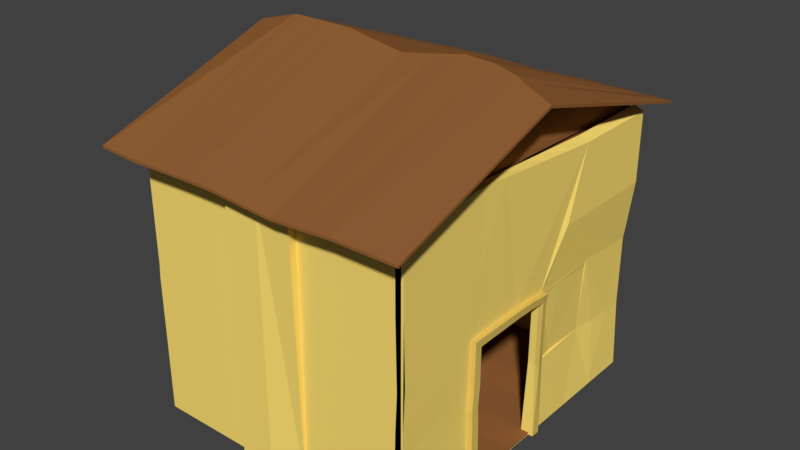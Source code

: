 # Source: casa_abandonada.blend  (saved by Blender 2.78.0; exported with 4.5.12 LTS)
import bpy
from mathutils import Matrix  # noqa: F401  (used for matrix-valued properties, if any)

bpy.ops.wm.read_factory_settings(use_empty=True)
scene = bpy.context.scene
scene.name = 'Scene'

# ---- collections
col_collection_1 = bpy.data.collections.new('Collection 1'); scene.collection.children.link(col_collection_1)

# ---- materials (node trees are filled in below, after node groups)
mat_material_002 = bpy.data.materials.new('Material.002')
mat_material_002.alpha_threshold = 0.0
mat_material_002.use_transparent_shadow = False
mat_material_002.diffuse_color = (0.2957, 0.1208, 0.03741, 1.0)
mat_material_002.roughness = 0.5
mat_material_001 = bpy.data.materials.new('Material.001')
mat_material_001.alpha_threshold = 0.0
mat_material_001.use_transparent_shadow = False
mat_material_001.diffuse_color = (1.0, 0.7508, 0.173, 1.0)
mat_material_001.roughness = 0.5
mat_material_004 = bpy.data.materials.new('Material.004')
mat_material_004.alpha_threshold = 0.0
mat_material_004.use_transparent_shadow = False
mat_material_004.diffuse_color = (0.7613, 0.5564, 0.1283, 1.0)
mat_material_004.roughness = 0.5
mat_material_003 = bpy.data.materials.new('Material.003')
mat_material_003.alpha_threshold = 0.0
mat_material_003.use_transparent_shadow = False
mat_material_003.diffuse_color = (0.3264, 0.1276, 0.0383, 1.0)
mat_material_003.roughness = 0.5

# ---- material node trees

# ---- world
world_world = bpy.data.worlds.new('World'); scene.world = world_world
world_world.color = (0.05088, 0.05088, 0.05088)
world_world.use_sun_shadow = False
world_world.sun_shadow_jitter_overblur = 0.0
world_world.cycles.sampling_method = 'MANUAL'

# ---- meshes
me_cube_000 = bpy.data.meshes.new('Cube.000')
me_cube_000.from_pydata([(-6.666, -6.992, 2.688), (-6.666, -6.992, 2.788), (-6.666, 6.992, 2.688), (-6.666, 6.992, 2.788), (6.55, -6.992, 2.688), (6.55, -6.992, 2.788), (6.55, 6.992, 2.688), (6.55, 6.992, 2.788), (-6.911, 0.0, 2.599), (-6.911, 0.0, 2.699), (6.305, 0.0, 2.599), (6.305, 0.0, 2.699)], [], [(8, 9, 3, 2), (2, 3, 7, 6), (10, 11, 5, 4), (4, 5, 1, 0), (8, 10, 4, 0), (11, 9, 1, 5), (7, 3, 9, 11), (2, 6, 10, 8), (6, 7, 11, 10), (0, 1, 9, 8)])
me_cube_000.materials.append(mat_material_002)
me_cube_000.use_remesh_preserve_volume = False
me_cube_000.use_remesh_preserve_attributes = False
me_cube_000.use_mirror_vertex_groups = False
me_cube_000.update()
me_cube_009 = bpy.data.meshes.new('Cube.009')
me_cube_009.from_pydata([(-7.816, -8.571, 0.9204), (-7.82, -8.571, 1.051), (-7.869, 8.571, 0.2452), (-7.866, 8.571, 0.3728), (8.054, -8.571, 0.9242), (8.056, -8.571, 1.055), (7.758, 8.571, 0.9242), (7.762, 8.571, 1.055), (-8.366, 0.0, 3.923), (-8.369, 0.0, 4.057), (8.225, -1.027, 4.066), (8.225, -1.033, 4.2), (6.493, 8.571, 0.9242), (6.495, 8.571, 1.055), (6.621, -8.571, 0.9242), (6.622, -8.571, 1.055), (6.514, -0.4352, 4.483), (6.514, -0.4433, 4.351), (6.22, 8.571, 0.9242), (6.293, -8.571, 1.055), (6.092, -0.2419, 4.446), (6.222, 8.571, 1.055), (6.292, -8.571, 0.9242), (6.092, -0.2336, 4.578), (-5.895, 8.571, 0.7702), (-5.888, -8.571, 0.9646), (-6.225, 0.0, 4.54), (-5.898, 8.571, 0.9006), (-5.888, -8.571, 0.834), (-6.228, 0.0, 4.671), (-5.528, 8.571, 0.9239), (-5.528, -8.571, 0.8381), (-5.847, 0.0, 4.699), (-5.528, 8.571, 0.7922), (-5.528, -8.571, 0.9686), (-5.847, 0.0, 4.568), (6.514, 0.0, 1.2), (6.092, 0.0, 1.2), (-5.847, 0.0, 1.255), (-6.243, 0.0, 1.255), (-4.036, 8.571, 0.9848), (-2.544, 8.571, 1.054), (-1.051, 8.571, 0.9896), (0.4411, 8.571, 0.9328), (1.933, 8.571, 0.9896), (3.426, 8.571, 1.054), (4.918, 8.571, 1.055), (-4.036, -8.571, 0.893), (-2.544, -8.571, 0.9242), (-1.051, -8.571, 0.9229), (0.4411, -8.571, 0.8152), (1.933, -8.571, 0.7211), (3.426, -8.571, 0.8152), (4.918, -8.571, 0.9229), (-4.354, 0.0, 4.699), (-2.861, -0.001974, 4.696), (-1.27, -0.1534, 4.504), (0.3086, -0.2793, 4.337), (1.715, -0.0002552, 4.504), (3.108, 0.2658, 4.696), (4.599, 0.1438, 4.699), (4.918, 8.571, 0.9242), (3.426, 8.571, 0.9234), (1.933, 8.571, 0.8588), (0.4411, 8.571, 0.8024), (-1.051, 8.571, 0.8588), (-2.544, 8.571, 0.9225), (-4.036, 8.571, 0.8534), (4.918, -8.571, 1.054), (3.426, -8.571, 0.9457), (1.933, -8.571, 0.8511), (0.4411, -8.571, 0.9457), (-1.051, -8.571, 1.054), (-2.544, -8.571, 1.055), (-4.036, -8.571, 1.023), (4.599, 0.1431, 4.568), (3.108, 0.2645, 4.565), (1.714, -0.002487, 4.374), (0.3076, -0.2787, 4.207), (-1.271, -0.1527, 4.374), (-2.861, -0.001901, 4.565), (-4.354, 0.0, 4.568)], [], [(8, 9, 3, 2), (12, 13, 7, 6), (10, 11, 5, 4), (28, 25, 1, 0), (17, 10, 4, 14), (29, 9, 1, 25), (27, 3, 9, 29), (12, 6, 10, 17), (6, 7, 11, 10), (0, 1, 9, 8), (20, 18, 37), (7, 13, 16, 11), (11, 16, 15, 5), (4, 5, 15, 14), (18, 21, 13, 12), (61, 46, 21, 18), (75, 20, 22, 53), (61, 18, 20, 75), (13, 21, 23, 16), (16, 23, 19, 15), (14, 15, 19, 22), (2, 24, 26, 8), (8, 26, 28, 0), (2, 3, 27, 24), (30, 27, 29, 32), (32, 29, 25, 34), (31, 34, 25, 28), (47, 74, 34, 31), (54, 32, 34, 74), (40, 30, 32, 54), (35, 31, 38), (24, 27, 30, 33), (18, 12, 36, 37), (37, 36, 14, 22), (17, 14, 36), (22, 20, 37), (12, 17, 36), (24, 33, 38, 39), (39, 38, 31, 28), (28, 26, 39), (33, 35, 38), (26, 24, 39), (21, 46, 60, 23), (46, 45, 59, 60), (45, 44, 58, 59), (44, 43, 57, 58), (43, 42, 56, 57), (42, 41, 55, 56), (41, 40, 54, 55), (23, 60, 68, 19), (60, 59, 69, 68), (59, 58, 70, 69), (58, 57, 71, 70), (57, 56, 72, 71), (56, 55, 73, 72), (55, 54, 74, 73), (22, 19, 68, 53), (53, 68, 69, 52), (52, 69, 70, 51), (51, 70, 71, 50), (50, 71, 72, 49), (49, 72, 73, 48), (48, 73, 74, 47), (33, 67, 81, 35), (67, 66, 80, 81), (66, 65, 79, 80), (65, 64, 78, 79), (64, 63, 77, 78), (63, 62, 76, 77), (62, 61, 75, 76), (35, 81, 47, 31), (81, 80, 48, 47), (80, 79, 49, 48), (79, 78, 50, 49), (78, 77, 51, 50), (77, 76, 52, 51), (76, 75, 53, 52), (33, 30, 40, 67), (67, 40, 41, 66), (66, 41, 42, 65), (65, 42, 43, 64), (64, 43, 44, 63), (63, 44, 45, 62), (62, 45, 46, 61)])
me_cube_009.materials.append(mat_material_002)
me_cube_009.use_remesh_preserve_volume = False
me_cube_009.use_remesh_preserve_attributes = False
me_cube_009.use_mirror_vertex_groups = False
me_cube_009.update()
me_cube_005 = bpy.data.meshes.new('Cube.005')
me_cube_005.from_pydata([(-6.998, -6.572, -3.575), (-6.998, -6.97, -3.575), (-6.748, -6.572, 0.1234), (-6.614, -6.97, 0.1234), (6.998, -6.572, -3.575), (6.998, -6.97, -3.575), (6.998, -6.572, 0.1234), (6.998, -6.97, 0.1234), (-6.808, 9.496, -3.575), (-6.875, 9.097, -3.575), (-6.622, 9.496, 0.08253), (-6.622, 9.097, 0.08253), (6.998, 9.496, -3.575), (6.998, 9.097, -3.575), (6.998, 9.496, 0.1398), (6.998, 9.097, 0.1398), (-6.622, 9.496, -0.01283), (-6.622, 9.097, -0.01283), (6.998, 9.496, 0.02059), (6.998, 9.097, 0.02059), (6.292, 9.496, 0.08253), (6.292, 9.097, 0.08253), (6.292, 9.496, -3.575), (6.292, 9.097, -3.575), (6.292, 9.097, -0.01283), (6.292, 9.496, -0.01283), (-6.998, -6.77, -3.589), (-6.998, -6.77, -3.496), (-6.809, 9.494, -3.589), (-6.848, 9.494, -3.496), (6.998, -6.967, -3.589), (6.998, -6.967, -3.496), (6.998, 9.494, -3.589), (6.998, 9.494, -3.496), (-6.998, 6.707, -3.589), (-6.815, 3.92, -3.589), (-6.815, -1.393, -3.589), (-6.998, -4.18, -3.589), (-6.998, -4.18, -3.496), (-6.815, -1.393, -3.496), (-6.815, 3.92, -3.496), (-6.998, 6.707, -3.496), (6.998, -4.18, -3.589), (6.998, -1.393, -3.589), (6.998, 3.92, -3.589), (6.998, 6.707, -3.589), (6.998, 6.707, -3.496), (6.998, 3.92, -3.496), (6.998, -1.393, -3.496), (6.998, -4.18, -3.496), (3.499, 9.494, -3.589), (-1.882e-06, 9.494, -3.589), (-3.499, 9.494, -3.589), (-3.499, 9.494, -3.496), (-1.831e-06, 9.494, -3.496), (3.499, 9.494, -3.496), (-3.499, -6.77, -3.589), (-1.882e-06, -6.967, -3.589), (3.499, -6.967, -3.589), (3.499, -6.967, -3.496), (-1.831e-06, -6.967, -3.496), (-3.499, -6.77, -3.496), (-3.499, 6.707, -3.496), (-1.831e-06, 6.707, -3.496), (3.499, 6.707, -3.496), (-3.456, 3.92, -3.446), (-1.814e-06, 3.92, -3.452), (3.499, 3.92, -3.496), (-3.499, -1.393, -3.452), (-1.814e-06, -1.393, -3.452), (3.499, -1.393, -3.496), (-3.499, -4.18, -3.496), (-1.831e-06, -4.18, -3.496), (3.499, -4.18, -3.496), (3.499, 6.707, -3.589), (-1.882e-06, 6.707, -3.589), (-3.499, 6.707, -3.589), (3.499, 3.92, -3.589), (-1.859e-06, 3.92, -3.527), (3.499, -1.393, -3.589), (-1.859e-06, -1.393, -3.527), (3.499, -4.18, -3.589), (-1.882e-06, -4.18, -3.589), (-3.499, -4.18, -3.589), (3.873, 6.707, -3.589), (3.873, 3.92, -3.589), (3.499, 6.707, -3.708), (3.499, 3.92, -3.708), (3.873, 6.707, -3.708), (3.873, 3.92, -3.708), (3.944, -1.393, -3.589), (3.94, -4.18, -3.589), (3.499, -1.393, -3.71), (3.499, -4.18, -3.71), (3.944, -1.393, -3.71), (3.94, -4.18, -3.71), (3.978, 6.707, -3.496), (3.986, -4.18, -3.496), (3.983, -1.393, -3.496), (3.988, -6.967, -3.496), (3.981, 3.92, -3.496), (3.976, 9.494, -3.496), (-0.4474, -6.967, -3.496), (-0.46, 9.494, -3.496), (-0.4575, 6.707, -3.496), (-0.455, 3.92, -3.472), (-0.4525, -1.393, -3.472), (-0.4499, -4.18, -3.496), (-1.831e-06, -4.645, -3.496), (3.986, -4.696, -3.496), (3.499, -4.689, -3.496), (-0.4495, -4.64, -3.496), (-1.831e-06, 7.237, -3.496), (3.978, 7.29, -3.496), (3.499, 7.283, -3.496), (-0.4581, 7.231, -3.496), (-1.824e-06, -0.8629, -3.478), (3.499, -0.8916, -3.496), (-0.453, -0.8592, -3.489), (3.983, -0.8956, -3.496), (-0.4545, 3.391, -3.489), (3.499, 3.392, -3.496), (3.981, 3.393, -3.496), (-1.824e-06, 3.391, -3.478), (-0.4575, 6.707, -3.435), (-1.807e-06, 6.707, -3.435), (3.499, 6.707, -3.435), (-0.455, 3.92, -3.425), (-1.798e-06, 3.92, -3.411), (3.499, 3.92, -3.435), (-0.4525, -1.393, -3.424), (-1.798e-06, -1.393, -3.411), (3.499, -1.393, -3.435), (-0.4499, -4.18, -3.435), (-1.807e-06, -4.18, -3.435), (3.499, -4.18, -3.435), (3.499, -0.8916, -3.435), (-1.804e-06, -0.8629, -3.428), (3.499, 7.283, -3.435), (-1.807e-06, 7.237, -3.435), (3.978, 6.707, -3.435), (3.986, -4.18, -3.435), (3.983, -1.393, -3.435), (3.981, 3.92, -3.435), (3.986, -4.696, -3.435), (3.981, 3.393, -3.435), (-0.4545, 3.391, -3.434), (-0.4495, -4.64, -3.435), (-1.807e-06, -4.645, -3.435), (3.499, -4.689, -3.435), (3.978, 7.29, -3.435), (-0.4581, 7.231, -3.435), (-0.453, -0.8592, -3.434), (3.983, -0.8956, -3.435), (3.499, 3.392, -3.435), (-1.804e-06, 3.391, -3.428), (-6.737, -6.97, 0.05173), (-6.595, -6.97, 0.1583), (-6.751, 9.496, 0.0864), (-6.544, 9.496, 0.2118), (6.998, -6.97, 0.05173), (6.998, -6.97, 0.1583), (6.998, 9.496, 0.05173), (6.998, 9.496, 0.1583), (-6.751, 4.85, 0.0864), (-6.998, -2.323, 0.05173), (-6.998, -2.323, 0.1583), (-6.544, 4.85, 0.2118), (6.998, -2.323, 0.05173), (6.998, 1.907, 0.05173), (6.998, 1.907, 0.1583), (6.998, -2.323, 0.1583), (3.499, 9.496, 0.02312), (4.693e-09, 9.496, 0.02312), (-3.252, 9.496, 0.0864), (-3.045, 9.496, 0.2118), (7.242e-09, 9.496, 0.1142), (3.499, 9.496, 0.1142), (-3.499, -6.97, 0.05173), (-2.936e-09, -6.97, 0.06963), (3.499, -6.97, 0.04092), (3.499, -6.97, 0.1416), (-2.008e-09, -6.97, 0.1705), (-3.499, -6.97, 0.1583), (-3.045, 3.721, 0.2054), (0.1552, 2.337, 0.1178), (3.499, 2.334, 0.1163), (-3.363, -2.323, 0.152), (2.443e-09, -2.323, 0.1434), (3.499, -2.387, 0.1476), (3.499, 2.334, 0.02314), (0.1502, 2.335, 0.0259), (-3.245, 3.597, 0.08293), (3.499, -2.363, 0.04511), (1.479e-09, -2.323, 0.04271), (-3.37, -2.323, 0.04762), (6.998, -2.747, 0.1583), (2.269e-09, -2.706, 0.1445), (3.499, -2.764, 0.1416), (6.998, 2.358, 0.1583), (0.1891, 2.606, 0.1119), (3.499, 2.603, 0.1024), (-0.3728, 9.496, 0.128), (-0.1928, 2.618, 0.1252), (-0.3799, -2.704, 0.1478), (-0.2325, 2.299, 0.1335), (-0.3796, -2.323, 0.1451), (-0.383, -6.97, 0.1746), (6.998, 2.358, 0.2212), (6.998, 1.907, 0.2212), (3.499, 2.274, 0.1886), (3.499, -2.376, 0.2121), (6.998, -2.323, 0.2212), (-0.2414, 2.264, 0.2019), (0.1438, 2.278, 0.1892), (-0.3796, -2.323, 0.2098), (-8.202e-09, -2.323, 0.2083), (3.499, 2.566, 0.1729), (0.1811, 2.568, 0.1816), (6.998, -2.747, 0.2212), (-8.412e-09, -2.706, 0.2096), (3.499, -2.758, 0.2069), (-0.3799, -2.704, 0.2123), (-0.1997, 2.597, 0.1933), (1.858, -6.97, 0.04753), (3.024, -6.97, 0.04092), (3.024, -6.97, 0.1416), (1.858, -6.97, 0.1481), (1.858, -2.323, 0.1454), (3.024, -2.442, 0.147), (3.024, -2.403, 0.0447), (1.858, -2.323, 0.04368), (1.858, -2.717, 0.1403), (3.024, -2.8, 0.1412), (1.858, -2.323, 0.2101), (3.024, -2.424, 0.2115), (1.858, -2.717, 0.2058), (3.024, -2.79, 0.2066), (-6.811, -6.572, -0.8012), (-6.67, -6.572, -1.726), (-6.936, -6.572, -2.651), (-6.902, -6.97, -2.651), (-6.489, -6.97, -1.726), (-6.71, -6.97, -0.8012), (6.998, -6.572, -2.651), (6.998, -6.572, -1.726), (6.998, -6.572, -0.8012), (6.998, -6.97, -0.8012), (6.998, -6.97, -1.726), (6.998, -6.97, -2.651), (-6.889, 9.496, -0.9034), (-6.81, 9.496, -1.794), (-6.594, 9.496, -2.685), (6.998, 9.097, -0.8784), (6.998, 9.097, -1.777), (6.998, 9.097, -2.676), (-6.703, 9.097, -2.685), (-6.81, 9.097, -1.794), (-6.828, 9.097, -0.9034), (6.998, 9.496, -2.676), (6.998, 9.496, -1.777), (6.998, 9.496, -0.8784), (6.292, 9.097, -0.9034), (6.292, 9.097, -1.794), (6.292, 9.097, -2.685), (6.292, 9.496, -0.9034), (-6.695, -7.376, -2.188), (6.292, 9.496, -2.685), (-6.849, 9.496, -1.349), (6.998, 9.097, -1.328), (-6.819, 9.097, -1.349), (6.998, 9.496, -1.328), (6.292, 9.097, -1.349), (6.292, 9.496, -1.349), (-6.702, 9.496, -2.239), (6.998, 9.097, -2.227), (-6.757, 9.097, -2.239), (6.998, 9.496, -2.227), (6.292, 9.097, -2.239), (6.292, 9.496, -2.239), (-6.741, -6.572, -1.264), (-6.599, -6.97, -1.264), (6.998, -6.572, -1.264), (6.998, -6.97, -1.264), (-6.803, -6.572, -2.188), (-6.695, -6.97, -2.188), (6.998, -6.572, -2.188), (6.998, -6.97, -2.188), (-6.849, 9.868, -1.349), (-6.612, 9.868, -1.794), (6.998, 9.868, -2.227), (6.998, 9.868, -1.777), (6.292, 9.868, -1.349), (6.292, 9.626, -1.794), (6.998, 9.868, -1.328), (-6.702, 9.868, -2.239), (6.292, 9.868, -2.239), (-6.489, -7.376, -1.726), (6.998, -7.062, -1.264), (6.998, -7.376, -1.726), (-6.319, -7.376, -1.264), (6.998, -7.376, -2.188), (-6.801, 3.415, 0.07946), (-6.85, 1.98, 0.07253), (-6.899, 0.5459, 0.0656), (-6.949, -0.8887, 0.05866), (-6.907, -0.8887, 0.169), (-6.817, 0.5459, 0.1797), (-6.726, 1.98, 0.1904), (-6.635, 3.415, 0.2011), (-3.296, 2.413, 0.07586), (-3.317, 1.229, 0.0688), (-3.262, 0.04475, 0.06174), (-3.254, -1.139, 0.05468), (0.03981, 1.403, 0.02913), (3.177e-09, 0.4715, 0.03236), (2.647e-09, -0.4601, 0.03559), (2.116e-09, -1.392, 0.03883), (0.04196, 1.405, 0.1228), (5.004e-09, 0.4731, 0.1278), (4.183e-09, -0.459, 0.1328), (3.361e-09, -1.391, 0.1378), (-0.3784, -1.399, 0.1424), (-0.3782, -0.4743, 0.1402), (-0.3776, 0.4501, 0.1379), (-0.3408, 1.375, 0.1357), (0.03568, 1.357, 0.1929), (-6.293e-09, 0.4373, 0.1967), (-6.908e-09, -0.4829, 0.2004), (-7.523e-09, -1.403, 0.2042), (-0.3785, -1.406, 0.208), (-0.3782, -0.4885, 0.2065), (-0.3776, 0.4288, 0.2049), (-0.3453, 1.346, 0.2034), (6.998, 8.306, 0.1583), (6.998, 7.117, 0.1583), (6.998, 5.927, 0.1583), (6.998, 4.737, 0.1583), (6.998, 3.548, 0.1583), (0.0472, 6.051, 0.113), (3.499, 8.347, 0.1142), (3.499, 7.198, 0.1024), (3.499, 6.049, 0.06704), (3.499, 4.901, 0.04624), (3.499, 3.752, 0.06704), (-0.1138, 3.764, 0.1257), (-0.1941, 4.911, 0.1261), (-0.3309, 6.057, 0.1266), (-0.3739, 7.203, 0.1271), (-0.3734, 8.35, 0.1275), (6.998, -3.592, 0.1583), (6.998, -4.436, 0.1583), (6.998, -5.281, 0.1583), (6.998, -6.125, 0.1583), (-6.815, 3.161, -3.589), (-6.815, 2.402, -3.589), (-6.815, 1.643, -3.589), (-6.815, 0.8836, -3.589), (-6.815, 0.1246, -3.589), (-6.815, -0.6344, -3.589), (-6.815, -0.6344, -3.496), (-6.815, 0.1246, -3.496), (-6.815, 0.8836, -3.496), (-6.815, 1.643, -3.496), (-6.815, 2.402, -3.496), (-6.815, 3.161, -3.496), (-1.859e-06, 3.161, -3.527), (-1.859e-06, 2.402, -3.527), (-1.859e-06, 1.643, -3.527), (-1.859e-06, 0.8836, -3.527), (-1.859e-06, 0.1246, -3.527), (-1.859e-06, -0.6344, -3.527), (3.499, 3.161, -3.589), (3.499, 2.402, -3.589), (3.499, 1.643, -3.589), (3.499, 0.8836, -3.589), (3.499, 0.1246, -3.589), (3.499, -0.6344, -3.589), (-3.373, 3.161, -3.433), (-3.293, 2.402, -3.42), (-3.257, 1.643, -3.415), (-3.293, 0.8836, -3.42), (-3.373, 0.1246, -3.433), (-3.456, -0.6344, -3.446)], [], [(238, 243, 3, 2), (2, 3, 7, 6), (244, 249, 5, 4), (4, 5, 1, 0), (240, 244, 4, 0), (249, 241, 1, 5), (16, 17, 11, 10), (20, 21, 15, 14), (259, 255, 13, 12), (22, 23, 9, 8), (267, 259, 12, 22), (264, 256, 9, 23), (21, 11, 17, 24), (14, 15, 19, 18), (250, 258, 17, 16), (10, 20, 25, 16), (25, 20, 18), (255, 264, 23, 13), (252, 267, 22, 8), (12, 13, 23, 22), (10, 11, 21, 20), (21, 19, 18, 20), (24, 19, 21), (34, 41, 29, 28), (50, 55, 101, 33, 32), (42, 49, 31, 30), (56, 61, 27, 26), (81, 91, 42, 30, 58), (71, 38, 27, 61), (53, 29, 41, 62), (62, 41, 40, 65), (68, 39, 38, 71), (50, 32, 45, 84, 74), (85, 77, 87, 89), (77, 85, 44, 43, 90, 79, 377, 376, 375, 374, 373, 372), (81, 79, 92, 93), (32, 33, 46, 45), (45, 46, 47, 44), (44, 47, 48, 43), (43, 48, 49, 42), (26, 27, 38, 37), (37, 38, 39, 36), (354, 365, 40, 35), (35, 40, 41, 34), (377, 79, 80, 371, 370, 369, 368, 367, 366, 78, 77, 372, 373, 374, 375, 376), (78, 75, 63, 66), (83, 37, 36, 359, 358, 357, 356, 355, 354, 35, 34, 76, 75, 78, 366, 367, 368, 369, 370, 371, 80, 82), (63, 75, 74, 64), (28, 52, 76, 34), (52, 51, 75, 76), (51, 50, 74, 75), (48, 98, 97, 49), (66, 67, 77, 78), (106, 107, 133, 130), (47, 100, 122, 119, 98, 48), (105, 120, 146, 127), (96, 113, 150, 140), (46, 96, 100, 47), (77, 67, 64, 74), (117, 116, 137, 136), (33, 101, 113, 96, 46), (55, 54, 112, 114), (54, 103, 115, 112), (49, 97, 109, 99, 31), (73, 72, 134, 135), (111, 108, 148, 147), (37, 83, 56, 26), (83, 82, 57, 56), (82, 81, 58, 57), (30, 31, 99, 59, 58), (58, 59, 60, 57), (57, 60, 102, 61, 56), (28, 29, 53, 52), (52, 53, 103, 54, 51), (51, 54, 55, 50), (69, 80, 79, 70), (81, 73, 70, 79), (72, 73, 81, 82), (82, 80, 69, 72), (86, 88, 89, 87), (85, 84, 45, 44), (84, 85, 89, 88), (74, 84, 88, 86), (77, 74, 86, 87), (92, 94, 95, 93), (91, 90, 43, 42), (90, 91, 95, 94), (79, 90, 94, 92), (91, 81, 93, 95), (99, 109, 110, 59), (119, 117, 136, 153), (72, 69, 131, 134), (108, 110, 149, 148), (116, 118, 152, 137), (106, 118, 120, 105, 65, 378, 379, 380, 381, 382, 383, 68), (107, 106, 68, 71), (102, 111, 107, 71, 61), (104, 115, 103, 53, 62), (105, 104, 62, 65), (70, 73, 135, 132), (110, 108, 60, 59), (108, 111, 102, 60), (131, 130, 133, 134), (114, 113, 101, 55), (110, 109, 144, 149), (98, 119, 153, 142), (69, 70, 132, 131), (117, 119, 122, 121), (118, 106, 130, 152), (123, 120, 118, 116), (97, 98, 142, 141), (121, 123, 116, 117), (129, 128, 155, 154), (128, 127, 146, 155), (125, 124, 127, 128), (135, 134, 148, 149), (134, 133, 147, 148), (140, 150, 138, 126), (143, 140, 126, 129), (142, 153, 136, 132), (141, 142, 132, 135), (149, 144, 141, 135), (138, 139, 125, 126), (139, 151, 124, 125), (137, 152, 130, 131), (136, 137, 131, 132), (154, 145, 143, 129), (115, 104, 124, 151), (107, 111, 147, 133), (64, 67, 129, 126), (63, 64, 126, 125), (109, 97, 141, 144), (113, 114, 138, 150), (66, 63, 125, 128), (120, 123, 155, 146), (114, 112, 139, 138), (104, 105, 127, 124), (121, 122, 145, 154), (100, 96, 140, 143), (112, 115, 151, 139), (123, 121, 154, 155), (67, 66, 128, 129), (122, 100, 143, 145), (164, 167, 159, 158), (172, 177, 163, 162), (168, 171, 196, 350, 351, 352, 353, 161, 160), (178, 183, 157, 156), (193, 168, 160, 180), (206, 322, 323, 324, 325, 205, 184, 167, 309, 308, 307, 306, 166, 187), (172, 162, 169, 190), (229, 189, 193, 230), (162, 163, 334, 335, 336, 337, 338, 199, 170, 169), (169, 170, 171, 168), (156, 157, 166, 165), (302, 309, 167, 164), (305, 313, 195, 165), (313, 317, 194, 195), (193, 189, 171, 168), (158, 174, 192, 164), (174, 173, 191, 192), (173, 172, 190, 191), (185, 191, 190, 186), (314, 191, 185, 318), (203, 205, 213, 223), (322, 206, 215, 330), (170, 199, 208, 209), (233, 198, 221, 237), (165, 195, 178, 156), (195, 194, 179, 178), (230, 193, 180, 225), (160, 161, 181, 180), (224, 227, 182, 179), (179, 182, 207, 183, 178), (158, 159, 175, 174), (174, 175, 202, 176, 173), (173, 176, 177, 172), (186, 190, 169, 170), (329, 330, 215, 216), (226, 181, 161, 353, 352, 351, 350, 196, 198, 233), (201, 200, 218, 217), (206, 204, 222, 215), (198, 196, 219, 221), (212, 211, 221, 219), (234, 216, 220, 236), (216, 215, 222, 220), (218, 223, 213, 214), (208, 217, 210, 209), (217, 218, 214, 210), (185, 186, 210, 214), (196, 171, 212, 219), (186, 170, 209, 210), (171, 189, 211, 212), (318, 185, 214, 326), (200, 203, 223, 218), (228, 188, 216, 234), (204, 197, 220, 222), (199, 201, 217, 208), (189, 229, 235, 211), (229, 228, 234, 235), (211, 235, 237, 221), (235, 234, 236, 237), (180, 181, 226, 225), (225, 226, 227, 224), (194, 231, 224, 179), (231, 230, 225, 224), (197, 232, 236, 220), (232, 233, 237, 236), (188, 228, 231, 194), (228, 229, 230, 231), (7, 3, 243, 247), (283, 281, 300, 298), (287, 285, 241, 249), (2, 6, 246, 238), (280, 282, 245, 239), (284, 286, 244, 240), (6, 7, 247, 246), (282, 283, 248, 245), (286, 287, 249, 244), (0, 1, 241, 240), (284, 285, 242, 239), (280, 281, 243, 238), (16, 25, 265, 250), (273, 271, 294, 292), (274, 279, 267, 252), (19, 24, 262, 253), (269, 272, 263, 254), (275, 278, 264, 255), (8, 9, 256, 252), (274, 276, 257, 251), (268, 270, 258, 250), (24, 17, 258, 262), (272, 270, 257, 263), (278, 276, 256, 264), (25, 18, 261, 265), (260, 277, 290, 291), (279, 277, 259, 267), (18, 19, 253, 261), (271, 269, 254, 260), (277, 275, 255, 259), (261, 253, 269, 271), (265, 261, 271, 273), (262, 258, 270, 272), (251, 257, 270, 268), (253, 262, 272, 269), (250, 265, 273, 268), (260, 254, 275, 277), (251, 268, 288, 289), (263, 257, 276, 278), (252, 256, 276, 274), (254, 263, 278, 275), (268, 273, 292, 288), (239, 242, 281, 280), (246, 247, 283, 282), (238, 246, 282, 280), (247, 243, 281, 283), (240, 241, 285, 284), (245, 248, 287, 286), (239, 245, 286, 284), (287, 248, 299, 301), (288, 292, 293, 289), (292, 294, 291, 293), (293, 291, 290, 296), (289, 293, 296, 295), (271, 260, 291, 294), (279, 274, 295, 296), (274, 251, 289, 295), (277, 279, 296, 290), (298, 300, 297, 299), (299, 297, 266, 301), (248, 283, 298, 299), (281, 242, 297, 300), (242, 285, 266, 297), (285, 287, 301, 266), (188, 321, 329, 216), (321, 320, 328, 329), (320, 319, 327, 328), (319, 318, 326, 327), (214, 213, 333, 326), (326, 333, 332, 327), (327, 332, 331, 328), (328, 331, 330, 329), (205, 325, 333, 213), (325, 324, 332, 333), (324, 323, 331, 332), (323, 322, 330, 331), (194, 317, 321, 188), (317, 316, 320, 321), (316, 315, 319, 320), (315, 314, 318, 319), (192, 191, 314, 310), (310, 314, 315, 311), (311, 315, 316, 312), (312, 316, 317, 313), (164, 192, 310, 302), (302, 310, 311, 303), (303, 311, 312, 304), (304, 312, 313, 305), (165, 166, 306, 305), (305, 306, 307, 304), (304, 307, 308, 303), (303, 308, 309, 302), (187, 166, 157, 183, 207, 182, 227, 226, 233, 232, 197, 204, 206), (205, 203, 345, 346, 347, 348, 349, 202, 175, 159, 167, 184), (345, 203, 200, 201, 344, 343, 342, 339, 347, 346), (360, 39, 68, 383, 382, 381, 380, 379, 378, 65, 40, 365, 364, 363, 362, 361), (176, 202, 349, 348, 347, 339, 342, 341, 340, 177), (344, 201, 199, 338, 337, 336, 342, 343), (163, 177, 340, 341, 342, 336, 335, 334), (36, 39, 360, 359), (359, 360, 361, 358), (358, 361, 362, 357), (357, 362, 363, 356), (356, 363, 364, 355), (355, 364, 365, 354)])
me_cube_005.polygons.foreach_set('material_index', [0, 0, 0, 0, 0, 0, 0, 0, 0, 0, 0, 0, 0, 0, 0, 0, 0, 0, 0, 0, 0, 0, 0, 0, 0, 0, 0, 0, 0, 0, 0, 0, 0, 1, 0, 1, 0, 0, 0, 0, 0, 0, 0, 0, 0, 0, 0, 1, 0, 0, 0, 0, 1, 1, 0, 1, 0, 0, 1, 1, 0, 0, 0, 0, 1, 1, 0, 0, 0, 0, 0, 0, 0, 0, 0, 1, 1, 1, 0, 1, 0, 1, 1, 1, 1, 0, 1, 1, 1, 0, 1, 0, 1, 1, 0, 0, 0, 0, 0, 1, 0, 0, 1, 0, 1, 1, 1, 0, 1, 0, 1, 0, 1, 1, 1, 1, 1, 1, 1, 1, 1, 1, 1, 1, 1, 1, 1, 1, 1, 1, 1, 1, 1, 0, 1, 1, 1, 1, 1, 1, 1, 1, 1, 0, 0, 0, 0, 0, 0, 0, 0, 0, 0, 0, 0, 0, 0, 0, 0, 0, 0, 0, 0, 1, 1, 0, 1, 0, 0, 0, 0, 0, 0, 0, 0, 0, 0, 1, 0, 1, 1, 1, 1, 1, 1, 1, 1, 1, 0, 0, 0, 0, 0, 1, 0, 1, 1, 0, 0, 1, 1, 0, 0, 0, 0, 1, 1, 0, 0, 0, 0, 0, 0, 0, 0, 0, 0, 0, 0, 0, 0, 0, 0, 0, 0, 0, 0, 0, 0, 0, 0, 0, 0, 0, 0, 0, 0, 0, 0, 0, 0, 0, 0, 0, 0, 0, 0, 0, 0, 0, 0, 0, 0, 0, 0, 0, 0, 0, 0, 0, 0, 0, 0, 0, 0, 0, 0, 0, 0, 0, 0, 0, 0, 0, 0, 0, 0, 1, 1, 1, 1, 1, 1, 1, 1, 0, 0, 0, 0, 0, 0, 0, 0, 0, 0, 0, 0, 0, 0, 0, 0, 0, 0, 0, 0, 0, 0, 0, 0, 0, 0, 0, 0, 0])
me_cube_005.materials.append(mat_material_001)
me_cube_005.materials.append(mat_material_004)
me_cube_005.use_remesh_preserve_volume = False
me_cube_005.use_remesh_preserve_attributes = False
me_cube_005.use_mirror_vertex_groups = False
me_cube_005.update()
me_cube_003 = bpy.data.meshes.new('Cube.003')
me_cube_003.from_pydata([(-6.998, -6.97, 0.05173), (-6.998, -6.97, 0.1583), (-6.998, 6.97, 0.05173), (-6.998, 6.97, 0.1583), (6.998, -6.97, 0.05173), (6.998, -6.97, 0.1583), (6.998, 6.97, 0.05173), (6.998, 6.97, 0.1583), (-6.998, 5.421, 0.05173), (-6.998, 3.872, 0.05173), (-6.998, 2.323, 0.05173), (-6.998, 0.7744, 0.05173), (-6.998, -0.7744, 0.05173), (-6.998, -2.323, 0.05173), (-6.998, -3.872, 0.05173), (-6.998, -5.421, 0.05173), (-6.998, -5.421, 0.1583), (-6.998, -3.872, 0.1583), (-6.998, -2.323, 0.1583), (-6.998, -0.7744, 0.1583), (-6.998, 0.7744, 0.1583), (-6.998, 2.323, 0.1583), (-6.998, 3.872, 0.1583), (-6.998, 5.421, 0.1583), (6.998, -5.421, 0.05173), (6.998, -3.872, 0.05173), (6.998, -2.323, 0.05173), (6.998, -0.7744, 0.05173), (6.998, 0.7744, 0.05173), (6.998, 2.323, 0.05173), (6.998, 3.872, 0.05173), (6.998, 5.421, 0.05173), (6.998, 5.421, 0.1583), (6.998, 3.761, 0.1583), (6.998, 2.323, 0.1583), (6.998, 0.5594, 0.1583), (6.998, -0.7744, 0.1583), (6.998, -2.323, 0.1583), (6.998, -3.872, 0.1583), (6.998, -5.421, 0.1583), (0.0, 6.97, 0.05173), (0.0, 6.97, 0.1583), (0.0, -6.97, 0.05173), (0.0, -6.97, 0.1583), (0.0, 5.421, 0.1583), (0.0, 3.761, 0.1583), (0.0, 2.453, 0.1583), (0.0, 0.875, 0.108), (0.0, -0.8162, 0.108), (0.0, -2.393, 0.1583), (0.0, -3.872, 0.1583), (0.0, -5.421, 0.1583), (0.0, 5.421, 0.05173), (0.0, 3.872, 0.05173), (0.0, 2.323, 0.05173), (0.0, 0.7744, 0.05173), (0.0, -0.8162, 0.05173), (0.0, -2.323, 0.05173), (0.0, -3.872, 0.05173), (0.0, -5.421, 0.05173), (-0.7987, 6.97, 0.05173), (-0.7987, -6.97, 0.1583), (-0.7987, 5.421, 0.05173), (-0.7987, 3.872, 0.05173), (-0.7987, 2.323, 0.05173), (-0.7987, 0.7744, 0.05173), (-0.7987, -1.172, 0.05173), (-0.7987, -2.323, 0.05173), (-0.7987, -3.872, 0.05173), (-0.7987, -5.421, 0.05173), (-0.7987, 6.97, 0.1583), (-0.7987, -6.97, 0.05173), (-0.7987, 5.491, 0.1583), (-0.7987, 3.872, 0.1583), (-0.7987, 2.491, 0.1583), (-0.7987, 0.7744, 0.108), (-0.7987, -1.172, 0.108), (-0.7987, -2.323, 0.1583), (-0.7987, -3.746, 0.1583), (-0.7987, -5.208, 0.1583)], [], [(8, 23, 3, 2), (40, 41, 7, 6), (24, 39, 5, 4), (71, 61, 1, 0), (59, 24, 4, 42), (79, 16, 1, 61), (70, 3, 23, 72), (72, 23, 22, 73), (73, 22, 21, 74), (74, 21, 20, 75), (75, 20, 19, 76), (76, 19, 18, 77), (77, 18, 17, 78), (78, 17, 16, 79), (40, 6, 31, 52), (52, 31, 30, 53), (53, 30, 29, 54), (54, 29, 28, 55), (55, 28, 27, 56), (56, 27, 26, 57), (57, 26, 25, 58), (58, 25, 24, 59), (6, 7, 32, 31), (31, 32, 33, 30), (30, 33, 34, 29), (29, 34, 35, 28), (28, 35, 36, 27), (27, 36, 37, 26), (26, 37, 38, 25), (25, 38, 39, 24), (0, 1, 16, 15), (15, 16, 17, 14), (14, 17, 18, 13), (13, 18, 19, 12), (12, 19, 20, 11), (11, 20, 21, 10), (10, 21, 22, 9), (9, 22, 23, 8), (68, 58, 59, 69), (67, 57, 58, 68), (66, 56, 57, 67), (76, 48, 56, 66), (64, 54, 55, 65), (63, 53, 54, 64), (62, 52, 53, 63), (60, 40, 52, 62), (38, 50, 51, 39), (37, 49, 50, 38), (36, 48, 49, 37), (35, 47, 48, 36), (34, 46, 47, 35), (33, 45, 46, 34), (32, 44, 45, 33), (7, 41, 44, 32), (39, 51, 43, 5), (69, 59, 42, 71), (4, 5, 43, 42), (60, 70, 41, 40), (2, 3, 70, 60), (15, 69, 71, 0), (2, 60, 62, 8), (8, 62, 63, 9), (9, 63, 64, 10), (10, 64, 65, 11), (11, 65, 66, 12), (12, 66, 67, 13), (13, 67, 68, 14), (14, 68, 69, 15), (50, 78, 79, 51), (49, 77, 78, 50), (48, 76, 77, 49), (56, 48, 47, 55), (46, 74, 75, 47), (45, 73, 74, 46), (44, 72, 73, 45), (41, 70, 72, 44), (51, 79, 61, 43), (42, 43, 61, 71), (75, 65, 55, 47), (66, 65, 75, 76)])
me_cube_003.polygons.foreach_set('material_index', [1, 1, 1, 1, 1, 2, 2, 1, 2, 1, 2, 1, 2, 1, 1, 1, 1, 1, 1, 1, 1, 1, 1, 1, 1, 1, 1, 1, 1, 1, 1, 1, 1, 1, 1, 1, 1, 1, 1, 1, 1, 1, 1, 1, 1, 1, 1, 2, 1, 2, 1, 2, 1, 2, 2, 1, 1, 1, 1, 1, 1, 1, 1, 1, 1, 1, 1, 1, 1, 2, 1, 1, 1, 2, 1, 2, 2, 1, 1, 1])
me_cube_003.materials.append(mat_material_001)
me_cube_003.materials.append(mat_material_002)
me_cube_003.materials.append(mat_material_003)
me_cube_003.use_remesh_preserve_volume = False
me_cube_003.use_remesh_preserve_attributes = False
me_cube_003.use_mirror_vertex_groups = False
me_cube_003.update()

# ---- objects
ob_cube_002 = bpy.data.objects.new('Cube.002', me_cube_000)
ob_cube_005 = bpy.data.objects.new('Cube.005', me_cube_009)
ob_cube_001 = bpy.data.objects.new('Cube.001', me_cube_005)
ob_cube = bpy.data.objects.new('Cube', me_cube_003)

# ---- transforms, parenting, visibility, modifiers, constraints
ob_cube_002.location = (-0.02009, 1.322, 10.83)
ob_cube_002.scale = (1.0, 1.148, 1.0)
ob_cube_002.lineart.crease_threshold = 0.0
ob_cube_005.location = (0.0, 1.284, 12.65)
ob_cube_005.scale = (1.0, 1.148, 1.0)
ob_cube_005.lineart.crease_threshold = 0.0
ob_cube_001.location = (6.419, 0.0, 7.0)
ob_cube_001.rotation_euler = (0.0, 1.571, 0.0)
ob_cube_001.scale = (1.0, 1.005, 3.753)
ob_cube_001.lineart.crease_threshold = 0.0
ob_cube.location = (0.0, 1.284, -0.05273)
ob_cube.scale = (1.0, 1.148, 1.0)
ob_cube.lineart.crease_threshold = 0.0

# ---- collection membership
col_collection_1.objects.link(ob_cube_002)
col_collection_1.objects.link(ob_cube_005)
col_collection_1.objects.link(ob_cube_001)
col_collection_1.objects.link(ob_cube)

# ---- scene / render settings (as saved in the file)
scene.frame_start = 1; scene.frame_end = 250; scene.frame_set(1)
scene.render.engine = 'BLENDER_EEVEE_NEXT'
scene.render.resolution_percentage = 50
scene.render.dither_intensity = 0.0
scene.cycles.use_denoising = False
scene.cycles.samples = 128
scene.cycles.sampling_pattern = 'TABULATED_SOBOL'
scene.cycles.light_sampling_threshold = 0.0
scene.cycles.use_adaptive_sampling = False
scene.cycles.use_light_tree = False
scene.cycles.blur_glossy = 0.0
scene.cycles.sample_clamp_indirect = 0.0
scene.view_settings.view_transform = 'Standard'
bpy.context.view_layer.update()

# ---- added for rendering (the .blend has no active camera and no usable light): camera, sun
cam_auto = bpy.data.cameras.new('AutoCamera')
cam_auto.lens = 50.0
cam_auto.sensor_width = 36.0
cam_auto.clip_end = 1000.0
ob_auto_camera = bpy.data.objects.new('AutoCamera', cam_auto)
scene.collection.objects.link(ob_auto_camera)
ob_auto_camera.location = (28.6495, -33.1819, 31.6505)
ob_auto_camera.rotation_euler = (1.09748, -7.21219e-08, 0.694738)
scene.camera = ob_auto_camera
light_auto_sun = bpy.data.lights.new('AutoSun', 'SUN')
light_auto_sun.energy = 3.0
light_auto_sun.angle = 0.0523599
ob_auto_sun = bpy.data.objects.new('AutoSun', light_auto_sun)
scene.collection.objects.link(ob_auto_sun)
ob_auto_sun.rotation_euler = (0.872665, 0.174533, 0.523599)
bpy.context.view_layer.update()
